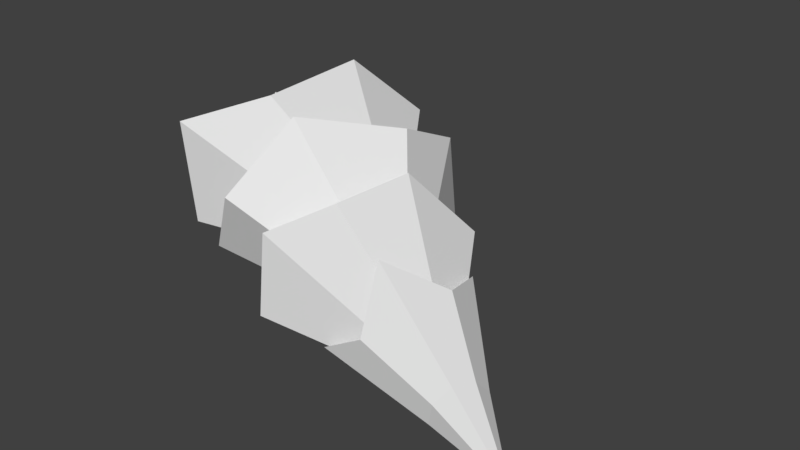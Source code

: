 # Source: 3a.blend  (saved by Blender 2.78.0; exported with 4.5.12 LTS)
import bpy
from mathutils import Matrix  # noqa: F401  (used for matrix-valued properties, if any)

bpy.ops.wm.read_factory_settings(use_empty=True)
scene = bpy.context.scene
scene.name = 'Scene'

# ---- collections
col_collection_1 = bpy.data.collections.new('Collection 1'); scene.collection.children.link(col_collection_1)

# ---- materials (node trees are filled in below, after node groups)
mat_pine_needle = bpy.data.materials.new('Pine Needle')
mat_pine_needle.alpha_threshold = 0.0
mat_pine_needle.use_transparent_shadow = False
mat_pine_needle.roughness = 0.5
mat_pine_bark = bpy.data.materials.new('Pine Bark')
mat_pine_bark.alpha_threshold = 0.0
mat_pine_bark.use_transparent_shadow = False
mat_pine_bark.roughness = 0.5
mat_pine_wood = bpy.data.materials.new('Pine Wood')
mat_pine_wood.alpha_threshold = 0.0
mat_pine_wood.use_transparent_shadow = False
mat_pine_wood.roughness = 0.5

# ---- material node trees

# ---- world
world_world = bpy.data.worlds.new('World'); scene.world = world_world
world_world.color = (0.05088, 0.05088, 0.05088)
world_world.use_sun_shadow = False
world_world.sun_shadow_jitter_overblur = 0.0
world_world.cycles.sampling_method = 'MANUAL'

# ---- meshes
me_pine_tree_crk_m_02 = bpy.data.meshes.new('Pine_Tree_crk_m_02')
me_pine_tree_crk_m_02.from_pydata([(0.332, 0.5448, -0.09417), (0.2985, 1.154, -0.06766), (0.1854, 1.154, 0.2805), (0.2056, 0.5449, 0.2948), (-0.2026, 0.5676, 0.2943), (-0.179, 1.202, 0.2794), (0.002354, 1.202, -0.2788), (0.001111, 0.5674, -0.3327), (1.379, 2.973, -0.4659), (3.243, 2.077, 0.9909), (3.387, 1.446, 0.4044), (2.314, 2.037, -1.186), (3.22, 0.5888, 0.367), (1.417, 0.4868, -1.693), (1.319, 0.0148, -0.173), (2.842, 0.006632, 0.9009), (2.473, 0.04053, 1.693), (-0.1313, 0.02264, 1.068), (0.2696, 0.5321, 2.458), (2.329, 0.6707, 2.279), (2.495, 1.528, 2.316), (-0.1707, 2.249, 2.296), (1.077, 2.736, 1.319), (2.873, 2.111, 1.783), (1.027, 0.3895, 2.665), (1.821, 1.711, 3.12), (2.143, 2.78, 1.843), (3.434, 2.503, 0.5429), (3.415, 0.1557, -0.8805), (1.966, -0.01989, 0.204), (1.687, 0.02756, 1.883), (3.244, 1.834, -0.8879), (5.086, 0.5595, 2.301), (5.045, 0.3402, 2.293), (4.948, 0.1913, 2.431), (4.853, 0.2001, 2.635), (4.814, 0.3614, 2.785), (4.855, 0.5807, 2.792), (4.952, 0.7296, 2.654), (5.048, 0.7208, 2.451), (2.706, 0.01824, 2.248), (2.811, 0.05419, 3.425), (2.694, 1.389, 3.165), (3.832, 2.075, 2.685), (4.06, 2.147, 1.267), (4.869, 1.097, 0.5595), (4.066, 0.05678, 0.3498), (3.846, -0.3273, 1.3), (6.262, 0.1097, 2.87), (6.163, -0.04396, 3.015), (6.064, -0.03322, 3.225), (6.021, 0.1356, 3.379), (6.061, 0.3637, 3.386), (6.159, 0.5174, 3.242), (6.259, 0.5066, 3.031), (6.302, 0.3378, 2.877), (4.869, -0.6076, 1.974), (5.159, -0.512, 3.113), (4.288, 0.1341, 3.519), (5.16, 0.7062, 3.676), (4.871, 1.59, 2.939), (5.841, 1.214, 2.435), (5.839, 0.01271, 1.871), (5.453, 0.848, 1.394), (7.026, 0.3485, 3.105), (6.957, 0.6134, 3.345), (8.192, -0.01111, 4.258), (6.962, -0.03557, 3.083), (6.649, -0.259, 3.637), (6.806, -0.2765, 3.308), (6.643, 0.3899, 3.899), (6.581, 0.03244, 3.889), (6.799, 0.6305, 3.674), (2.198, 1.073, 1.14), (0.2418, 1.492, 0.4448), (2.088, 1.092, 1.288), (2.208, 1.251, 1.114), (0.4068, 1.711, 0.2072), (0.5078, 1.511, -0.07806), (2.28, 1.106, 0.9061), (2.205, 0.8557, 0.9505), (0.4052, 1.168, -0.01681), (0.2408, 1.157, 0.3063), (2.086, 0.847, 1.186), (-0.3889, 2.022, -0.1971), (-0.2931, 1.783, 0.1562), (-0.05183, 1.8, -0.318), (-0.2237, -0.3903, 0.3076), (-0.3368, 0.4266, -0.09935), (-0.3619, -0.3903, -0.1179), (0.0, -0.3903, -0.3808), (0.3619, -0.3903, -0.1179), (0.2237, -0.3903, 0.3076)], [], [(0, 1, 2, 3), (4, 5, 6, 7), (3, 2, 5, 4), (7, 6, 1, 0), (8, 9, 10, 11), (11, 10, 12, 13), (14, 15, 16, 17), (18, 19, 20, 21), (22, 23, 9, 8), (13, 12, 15, 14), (17, 16, 19, 18), (21, 20, 23, 22), (20, 19, 24, 25), (9, 23, 26, 27), (15, 12, 28, 29), (19, 16, 30, 24), (23, 20, 25, 26), (10, 9, 27, 31), (12, 10, 31, 28), (16, 15, 29, 30), (28, 31, 32, 33), (30, 29, 34, 35), (25, 24, 36, 37), (27, 26, 38, 39), (29, 28, 33, 34), (24, 30, 35, 36), (26, 25, 37, 38), (31, 27, 39, 32), (36, 35, 40, 41), (38, 37, 42, 43), (32, 39, 44, 45), (33, 32, 45, 46), (35, 34, 47, 40), (37, 36, 41, 42), (39, 38, 43, 44), (34, 33, 46, 47), (47, 46, 48, 49), (41, 40, 50, 51), (43, 42, 52, 53), (45, 44, 54, 55), (46, 45, 55, 48), (40, 47, 49, 50), (42, 41, 51, 52), (44, 43, 53, 54), (50, 49, 56, 57), (52, 51, 58, 59), (54, 53, 60, 61), (49, 48, 62, 56), (51, 50, 57, 58), (53, 52, 59, 60), (55, 54, 61, 63), (48, 55, 63, 62), (64, 65, 66), (67, 64, 66), (68, 69, 66), (70, 71, 66), (65, 72, 66), (69, 67, 66), (71, 68, 66), (72, 70, 66), (60, 59, 70, 72), (58, 57, 68, 71), (56, 62, 67, 69), (61, 60, 72, 65), (59, 58, 71, 70), (57, 56, 69, 68), (62, 63, 64, 67), (63, 61, 65, 64), (11, 13, 73), (14, 17, 73), (18, 21, 73), (22, 8, 73), (13, 14, 73), (17, 18, 73), (21, 22, 73), (8, 11, 73), (74, 75, 76, 77), (78, 79, 80, 81), (82, 83, 75, 74), (77, 76, 79, 78), (81, 80, 83, 82), (74, 77, 84, 85), (77, 78, 86, 84), (84, 86, 85), (87, 4, 88, 89), (90, 7, 0, 91), (92, 3, 4, 87), (89, 88, 7, 90), (91, 0, 3, 92), (7, 88, 4), (85, 86, 78, 74), (2, 1, 81, 82), (82, 74, 2), (81, 1, 78), (78, 1, 2, 74), (1, 6, 5, 2), (87, 89, 90, 91, 92)])
me_pine_tree_crk_m_02.polygons.foreach_set('material_index', [1, 2, 1, 1, 0, 0, 0, 0, 0, 0, 0, 0, 0, 0, 0, 0, 0, 0, 0, 0, 0, 0, 0, 0, 0, 0, 0, 0, 0, 0, 0, 0, 0, 0, 0, 0, 0, 0, 0, 0, 0, 0, 0, 0, 0, 0, 0, 0, 0, 0, 0, 0, 0, 0, 0, 0, 0, 0, 0, 0, 0, 0, 0, 0, 0, 0, 0, 0, 0, 0, 0, 0, 0, 0, 0, 0, 1, 1, 1, 1, 1, 1, 1, 2, 1, 1, 1, 1, 1, 2, 2, 1, 1, 1, 2, 2, 1])
_uv = me_pine_tree_crk_m_02.uv_layers.new(name='UVMap')
_uv.uv.foreach_set('vector', [0.9647, 0.9059, 0.9645, 0.9236, 0.9507, 0.9237, 0.9509, 0.9062, 0.8238, 0.7725, 0.8217, 0.7947, 0.8012, 0.7935, 0.8007, 0.7711, 0.9509, 0.9062, 0.9507, 0.9237, 0.9371, 0.9253, 0.9371, 0.9073, 0.9788, 0.9058, 0.9784, 0.9251, 0.9645, 0.9236, 0.9647, 0.9059, 0.9581, 0.4899, 0.9512, 0.4573, 0.9653, 0.4439, 0.9915, 0.4604, 0.9915, 0.4604, 0.9653, 0.4439, 0.9654, 0.425, 0.9925, 0.4147, 0.9596, 0.3826, 0.952, 0.4113, 0.9324, 0.4104, 0.9143, 0.3826, 0.8834, 0.4135, 0.918, 0.4235, 0.9175, 0.4432, 0.8836, 0.4558, 0.9135, 0.4871, 0.9316, 0.4569, 0.9512, 0.4573, 0.9581, 0.4899, 0.9925, 0.4147, 0.9654, 0.425, 0.952, 0.4113, 0.9596, 0.3826, 0.9143, 0.3826, 0.9324, 0.4104, 0.918, 0.4235, 0.8834, 0.4135, 0.8836, 0.4558, 0.9175, 0.4432, 0.9316, 0.4569, 0.9135, 0.4871, 0.9063, 0.4206, 0.9062, 0.446, 0.8825, 0.4546, 0.8831, 0.4131, 0.9498, 0.4034, 0.9245, 0.4028, 0.9126, 0.3841, 0.9568, 0.3832, 0.9492, 0.4638, 0.967, 0.4466, 0.9914, 0.4525, 0.9538, 0.4855, 0.9062, 0.446, 0.9243, 0.4637, 0.9115, 0.4845, 0.8825, 0.4546, 0.9245, 0.4028, 0.9063, 0.4206, 0.8831, 0.4131, 0.9126, 0.3841, 0.9676, 0.4214, 0.9498, 0.4034, 0.9568, 0.3832, 0.9914, 0.4107, 0.967, 0.4466, 0.9676, 0.4214, 0.9914, 0.4107, 0.9914, 0.4525, 0.9243, 0.4637, 0.9492, 0.4638, 0.9538, 0.4855, 0.9115, 0.4845, 0.9931, 0.4176, 0.9931, 0.4574, 0.9508, 0.4413, 0.9502, 0.4301, 0.9156, 0.3847, 0.9566, 0.3843, 0.9421, 0.4224, 0.931, 0.4224, 0.8868, 0.4555, 0.8868, 0.4138, 0.9235, 0.4306, 0.924, 0.4417, 0.9613, 0.4854, 0.917, 0.485, 0.9322, 0.4489, 0.943, 0.4493, 0.9566, 0.3843, 0.9931, 0.4176, 0.9502, 0.4301, 0.9421, 0.4224, 0.8868, 0.4138, 0.9156, 0.3847, 0.931, 0.4224, 0.9235, 0.4306, 0.917, 0.485, 0.8868, 0.4555, 0.924, 0.4417, 0.9322, 0.4489, 0.9931, 0.4574, 0.9613, 0.4854, 0.943, 0.4493, 0.9508, 0.4413, 0.9206, 0.4437, 0.9317, 0.4549, 0.9165, 0.4861, 0.8873, 0.457, 0.9317, 0.4171, 0.9207, 0.428, 0.887, 0.4159, 0.9162, 0.3862, 0.9583, 0.4282, 0.9473, 0.4172, 0.958, 0.3862, 0.9872, 0.4159, 0.9585, 0.4438, 0.9583, 0.4282, 0.9872, 0.4159, 0.987, 0.4571, 0.9317, 0.4549, 0.9475, 0.455, 0.9577, 0.4861, 0.9165, 0.4861, 0.9207, 0.428, 0.9206, 0.4437, 0.8873, 0.457, 0.887, 0.4159, 0.9473, 0.4172, 0.9317, 0.4171, 0.9162, 0.3862, 0.958, 0.3862, 0.9475, 0.455, 0.9585, 0.4438, 0.987, 0.4571, 0.9577, 0.4861, 0.9588, 0.383, 0.9897, 0.4134, 0.9458, 0.4344, 0.9428, 0.4313, 0.8853, 0.4135, 0.9156, 0.3832, 0.9385, 0.4313, 0.9353, 0.4343, 0.9149, 0.4876, 0.8847, 0.4563, 0.9354, 0.4388, 0.9385, 0.4417, 0.9897, 0.4569, 0.9588, 0.4882, 0.9427, 0.4416, 0.9455, 0.4385, 0.9897, 0.4134, 0.9897, 0.4569, 0.9455, 0.4385, 0.9458, 0.4344, 0.9156, 0.3832, 0.9588, 0.383, 0.9428, 0.4313, 0.9385, 0.4313, 0.8847, 0.4563, 0.8853, 0.4135, 0.9353, 0.4343, 0.9354, 0.4388, 0.9588, 0.4882, 0.9149, 0.4876, 0.9385, 0.4417, 0.9427, 0.4416, 0.9431, 0.442, 0.9491, 0.4358, 0.9889, 0.4577, 0.9577, 0.4879, 0.9284, 0.4359, 0.9345, 0.442, 0.9147, 0.4877, 0.8843, 0.4574, 0.9347, 0.4214, 0.9286, 0.4273, 0.8838, 0.414, 0.9143, 0.3828, 0.9491, 0.4358, 0.949, 0.4273, 0.9895, 0.414, 0.9889, 0.4577, 0.9345, 0.442, 0.9431, 0.442, 0.9577, 0.4879, 0.9147, 0.4877, 0.9286, 0.4273, 0.9284, 0.4359, 0.8843, 0.4574, 0.8838, 0.414, 0.9431, 0.4214, 0.9347, 0.4214, 0.9143, 0.3828, 0.9583, 0.3828, 0.949, 0.4273, 0.9431, 0.4214, 0.9583, 0.3828, 0.9895, 0.414, 0.9393, 0.5781, 0.9268, 0.5773, 0.935, 0.5629, 0.9496, 0.5692, 0.9393, 0.5781, 0.935, 0.5629, 0.9417, 0.5453, 0.9506, 0.5559, 0.935, 0.5629, 0.9178, 0.5556, 0.9268, 0.5457, 0.935, 0.5629, 0.9268, 0.5773, 0.9189, 0.5682, 0.935, 0.5629, 0.9506, 0.5559, 0.9496, 0.5692, 0.935, 0.5629, 0.9268, 0.5457, 0.9417, 0.5453, 0.935, 0.5629, 0.9189, 0.5682, 0.9178, 0.5556, 0.935, 0.5629, 0.8844, 0.5809, 0.8848, 0.5354, 0.9178, 0.5556, 0.9189, 0.5682, 0.9177, 0.5056, 0.9602, 0.5079, 0.9417, 0.5453, 0.9268, 0.5457, 0.9888, 0.5382, 0.9888, 0.5803, 0.9496, 0.5692, 0.9506, 0.5559, 0.916, 0.6121, 0.8844, 0.5809, 0.9189, 0.5682, 0.9268, 0.5773, 0.8848, 0.5354, 0.9177, 0.5056, 0.9268, 0.5457, 0.9178, 0.5556, 0.9602, 0.5079, 0.9888, 0.5382, 0.9506, 0.5559, 0.9417, 0.5453, 0.9888, 0.5803, 0.9593, 0.6112, 0.9393, 0.5781, 0.9496, 0.5692, 0.9593, 0.6112, 0.916, 0.6121, 0.9268, 0.5773, 0.9393, 0.5781, 0.9866, 0.4149, 0.9865, 0.4534, 0.9399, 0.4357, 0.9587, 0.4813, 0.9193, 0.4821, 0.9399, 0.4357, 0.8915, 0.4555, 0.8915, 0.4169, 0.9399, 0.4357, 0.9194, 0.389, 0.9588, 0.3883, 0.9399, 0.4357, 0.9865, 0.4534, 0.9587, 0.4813, 0.9399, 0.4357, 0.9193, 0.4821, 0.8915, 0.4555, 0.9399, 0.4357, 0.8915, 0.4169, 0.9194, 0.389, 0.9399, 0.4357, 0.9588, 0.3883, 0.9866, 0.4149, 0.9399, 0.4357, 0.9371, 0.9253, 0.937, 0.9811, 0.9231, 0.9812, 0.9235, 0.9252, 0.9784, 0.9251, 0.978, 0.9818, 0.9644, 0.9818, 0.9645, 0.925, 0.9507, 0.9251, 0.9508, 0.9815, 0.937, 0.9811, 0.9371, 0.9253, 0.9235, 0.9252, 0.9231, 0.9812, 0.9093, 0.9814, 0.9098, 0.9249, 0.9645, 0.925, 0.9644, 0.9818, 0.9508, 0.9815, 0.9507, 0.9251, 0.8935, 0.8936, 0.9, 0.8937, 0.9001, 0.9101, 0.8942, 0.9049, 0.9, 0.8937, 0.9065, 0.8936, 0.9056, 0.9049, 0.9001, 0.9101, 0.8119, 0.8537, 0.8027, 0.8422, 0.8213, 0.8416, 0.9372, 0.8912, 0.9371, 0.9073, 0.9233, 0.9031, 0.9232, 0.891, 0.9786, 0.8905, 0.9788, 0.9058, 0.9647, 0.9059, 0.9649, 0.89, 0.9512, 0.8906, 0.9509, 0.9062, 0.9371, 0.9073, 0.9372, 0.8912, 0.9232, 0.891, 0.9233, 0.9031, 0.9098, 0.9055, 0.9093, 0.8902, 0.9649, 0.89, 0.9647, 0.9059, 0.9509, 0.9062, 0.9512, 0.8906, 0.8007, 0.7711, 0.8128, 0.7618, 0.8238, 0.7725, 0.8213, 0.8416, 0.8027, 0.8422, 0.8007, 0.8201, 0.8213, 0.8194, 0.8998, 0.9159, 0.9062, 0.9148, 0.9063, 0.9169, 0.8998, 0.917, 0.8998, 0.917, 0.8935, 0.9186, 0.8998, 0.9159, 0.9063, 0.9169, 0.9062, 0.9148, 0.9126, 0.9186, 0.8007, 0.8201, 0.8042, 0.806, 0.8171, 0.8068, 0.8213, 0.8194, 0.8042, 0.806, 0.8012, 0.7935, 0.8217, 0.7947, 0.8171, 0.8068, 0.9372, 0.8912, 0.9232, 0.891, 0.9786, 0.8905, 0.9649, 0.89, 0.9512, 0.8906])
me_pine_tree_crk_m_02.materials.append(mat_pine_needle)
me_pine_tree_crk_m_02.materials.append(mat_pine_bark)
me_pine_tree_crk_m_02.materials.append(mat_pine_wood)
me_pine_tree_crk_m_02.use_remesh_preserve_volume = False
me_pine_tree_crk_m_02.use_remesh_preserve_attributes = False
me_pine_tree_crk_m_02.use_mirror_vertex_groups = False
me_pine_tree_crk_m_02.update()
me_pine_tree_crk_m_02.normals_split_custom_set([tuple(v) for v in zip(*[iter([0.9503, 0.03879, 0.3088, 0.9503, 0.03879, 0.3088, 0.9503, 0.03879, 0.3088, 0.9503, 0.03879, 0.3088, -0.9507, 0.02807, -0.3089, -0.9507, 0.02807, -0.3089, -0.9507, 0.02807, -0.3089, -0.9507, 0.02807, -0.3089, -8.123e-05, 0.02347, 0.9997, -8.123e-05, 0.02347, 0.9997, -8.123e-05, 0.02347, 0.9997, -8.123e-05, 0.02347, 0.9997, 0.5864, 0.06737, -0.8072, 0.5864, 0.06737, -0.8072, 0.5864, 0.06737, -0.8072, 0.5864, 0.06737, -0.8072, 0.6561, 0.6956, -0.2927, 0.6561, 0.6956, -0.2927, 0.6561, 0.6956, -0.2927, 0.6561, 0.6956, -0.2927, 0.7579, -0.1936, -0.623, 0.7579, -0.1936, -0.623, 0.7579, -0.1936, -0.623, 0.7579, -0.1936, -0.623, -0.004455, -0.9999, 0.01654, -0.004455, -0.9999, 0.01654, -0.004455, -0.9999, 0.01654, -0.004455, -0.9999, 0.01654, 0.03988, 0.05296, 0.9978, 0.03988, 0.05296, 0.9978, 0.03988, 0.05296, 0.9978, 0.03988, 0.05296, 0.9978, 0.3089, 0.9384, 0.1547, 0.3089, 0.9384, 0.1547, 0.3089, 0.9384, 0.1547, 0.3089, 0.9384, 0.1547, 0.3615, -0.861, -0.3578, 0.3615, -0.861, -0.3578, 0.3615, -0.861, -0.3578, 0.3615, -0.861, -0.3578, -0.01899, -0.8651, 0.5012, -0.01899, -0.8651, 0.5012, -0.01899, -0.8651, 0.5012, -0.01899, -0.8651, 0.5012, 0.1461, 0.7263, 0.6717, 0.1461, 0.7263, 0.6717, 0.1461, 0.7263, 0.6717, 0.1461, 0.7263, 0.6717, -0.4886, 0.3912, -0.7799, -0.4886, 0.3912, -0.7799, -0.4886, 0.3912, -0.7799, -0.4886, 0.3912, -0.7799, -0.7055, -0.5185, -0.4831, -0.7055, -0.5185, -0.4831, -0.7055, -0.5185, -0.4831, -0.7055, -0.5185, -0.4831, -0.4292, 0.901, -0.06273, -0.4292, 0.901, -0.06273, -0.4292, 0.901, -0.06273, -0.4292, 0.901, -0.06273, -0.2809, 0.6909, -0.6661, -0.2809, 0.6909, -0.6661, -0.2809, 0.6909, -0.6661, -0.2809, 0.6909, -0.6661, -0.6467, -0.4222, -0.6353, -0.6467, -0.4222, -0.6353, -0.6467, -0.4222, -0.6353, -0.6467, -0.4222, -0.6353, -0.9989, 0.04568, -0.00627, -0.9989, 0.04568, -0.00627, -0.9989, 0.04568, -0.00627, -0.9989, 0.04568, -0.00627, -0.9998, -0.001672, -0.02033, -0.9998, -0.001672, -0.02033, -0.9998, -0.001672, -0.02033, -0.9998, -0.001672, -0.02033, -0.0127, 0.9993, -0.03622, -0.0127, 0.9993, -0.03622, -0.0127, 0.9993, -0.03622, -0.0127, 0.9993, -0.03622, 0.8805, 0.06036, -0.4702, 0.8805, 0.06036, -0.4702, 0.8805, 0.06036, -0.4702, 0.8805, 0.06036, -0.4702, 0.04366, -0.9983, 0.0385, 0.04366, -0.9983, 0.0385, 0.04366, -0.9983, 0.0385, 0.04366, -0.9983, 0.0385, -0.0181, -0.2788, 0.9602, -0.0181, -0.2788, 0.9602, -0.0181, -0.2788, 0.9602, -0.0181, -0.2788, 0.9602, 0.5047, 0.8046, 0.313, 0.5047, 0.8046, 0.313, 0.5047, 0.8046, 0.313, 0.5047, 0.8046, 0.313, 0.1576, -0.9855, -0.06234, 0.1576, -0.9855, -0.06234, 0.1576, -0.9855, -0.06234, 0.1576, -0.9855, -0.06234, -0.04012, -0.8837, 0.4664, -0.04012, -0.8837, 0.4664, -0.04012, -0.8837, 0.4664, -0.04012, -0.8837, 0.4664, 0.3109, 0.6732, 0.6709, 0.3109, 0.6732, 0.6709, 0.3109, 0.6732, 0.6709, 0.3109, 0.6732, 0.6709, 0.8443, 0.4367, -0.3106, 0.8443, 0.4367, -0.3106, 0.8443, 0.4367, -0.3106, 0.8443, 0.4367, -0.3106, -0.1243, 0.9824, -0.1398, -0.1243, 0.9824, -0.1398, -0.1243, 0.9824, -0.1398, -0.1243, 0.9824, -0.1398, -0.285, -0.2615, -0.9222, -0.285, -0.2615, -0.9222, -0.285, -0.2615, -0.9222, -0.285, -0.2615, -0.9222, -0.8294, -0.5577, -0.03221, -0.8294, -0.5577, -0.03221, -0.8294, -0.5577, -0.03221, -0.8294, -0.5577, -0.03221, -0.8157, 0.4952, 0.299, -0.8157, 0.4952, 0.299, -0.8157, 0.4952, 0.299, -0.8157, 0.4952, 0.299, -0.04493, 0.9402, -0.3376, -0.04493, 0.9402, -0.3376, -0.04493, 0.9402, -0.3376, -0.04493, 0.9402, -0.3376, -0.252, -0.167, -0.9532, -0.252, -0.167, -0.9532, -0.252, -0.167, -0.9532, -0.252, -0.167, -0.9532, -0.7475, -0.6411, -0.1738, -0.7475, -0.6411, -0.1738, -0.7475, -0.6411, -0.1738, -0.7475, -0.6411, -0.1738, -0.5999, 0.7736, 0.2042, -0.5999, 0.7736, 0.2042, -0.5999, 0.7736, 0.2042, -0.5999, 0.7736, 0.2042, 0.3671, -0.8727, -0.3219, 0.3671, -0.8727, -0.3219, 0.3671, -0.8727, -0.3219, 0.3671, -0.8727, -0.3219, -0.01716, -0.9881, 0.1528, -0.01716, -0.9881, 0.1528, -0.01716, -0.9881, 0.1528, -0.01716, -0.9881, 0.1528, 0.1043, 0.4903, 0.8653, 0.1043, 0.4903, 0.8653, 0.1043, 0.4903, 0.8653, 0.1043, 0.4903, 0.8653, 0.708, 0.6642, -0.2398, 0.708, 0.6642, -0.2398, 0.708, 0.6642, -0.2398, 0.708, 0.6642, -0.2398, 0.7148, -0.3741, -0.5908, 0.7148, -0.3741, -0.5908, 0.7148, -0.3741, -0.5908, 0.7148, -0.3741, -0.5908, -0.06767, -0.9717, 0.2264, -0.06767, -0.9717, 0.2264, -0.06767, -0.9717, 0.2264, -0.06767, -0.9717, 0.2264, -0.003266, 0.1601, 0.9871, -0.003266, 0.1601, 0.9871, -0.003266, 0.1601, 0.9871, -0.003266, 0.1601, 0.9871, 0.5238, 0.8408, 0.1367, 0.5238, 0.8408, 0.1367, 0.5238, 0.8408, 0.1367, 0.5238, 0.8408, 0.1367, -0.4234, 0.9059, -0.01171, -0.4234, 0.9059, -0.01171, -0.4234, 0.9059, -0.01171, -0.4234, 0.9059, -0.01171, -0.1119, 0.32, -0.9408, -0.1119, 0.32, -0.9408, -0.1119, 0.32, -0.9408, -0.1119, 0.32, -0.9408, -0.542, -0.7299, -0.4165, -0.542, -0.7299, -0.4165, -0.542, -0.7299, -0.4165, -0.542, -0.7299, -0.4165, -0.5456, 0.815, 0.1953, -0.5456, 0.815, 0.1953, -0.5456, 0.815, 0.1953, -0.5456, 0.815, 0.1953, -0.09747, 0.487, -0.868, -0.09747, 0.487, -0.868, -0.09747, 0.487, -0.868, -0.09747, 0.487, -0.868, -0.4058, -0.6339, -0.6584, -0.4058, -0.6339, -0.6584, -0.4058, -0.6339, -0.6584, -0.4058, -0.6339, -0.6584, -0.8842, -0.2742, 0.3782, -0.8842, -0.2742, 0.3782, -0.8842, -0.2742, 0.3782, -0.8842, -0.2742, 0.3782, -0.8923, -0.09489, 0.4414, -0.8923, -0.09489, 0.4414, -0.8923, -0.09489, 0.4414, -0.8923, -0.09489, 0.4414, 0.6501, 0.5957, -0.4717, 0.6501, 0.5957, -0.4717, 0.6501, 0.5957, -0.4717, 0.69, -0.07198, -0.7203, 0.69, -0.07198, -0.7203, 0.69, -0.07198, -0.7203, 0.1154, -0.9875, 0.1076, 0.1154, -0.9875, 0.1076, 0.1154, -0.9875, 0.1076, -0.2233, 0.009744, 0.9747, -0.2233, 0.009744, 0.9747, -0.2233, 0.009744, 0.9747, 0.3693, 0.9202, 0.1301, 0.3693, 0.9202, 0.1301, 0.3693, 0.9202, 0.1301, 0.468, -0.7458, -0.474, 0.468, -0.7458, -0.474, 0.468, -0.7458, -0.474, -0.1838, -0.6661, 0.7229, -0.1838, -0.6661, 0.7229, -0.1838, -0.6661, 0.7229, 0.006582, 0.6808, 0.7324, 0.006582, 0.6808, 0.7324, 0.006582, 0.6808, 0.7324, 0.03099, 0.6521, 0.7575, 0.03099, 0.6521, 0.7575, 0.03099, 0.6521, 0.7575, 0.03099, 0.6521, 0.7575, -0.1472, -0.6624, 0.7346, -0.1472, -0.6624, 0.7346, -0.1472, -0.6624, 0.7346, -0.1472, -0.6624, 0.7346, 0.4521, -0.7651, -0.4585, 0.4521, -0.7651, -0.4585, 0.4521, -0.7651, -0.4585, 0.4521, -0.7651, -0.4585, 0.4023, 0.908, 0.1167, 0.4023, 0.908, 0.1167, 0.4023, 0.908, 0.1167, 0.4023, 0.908, 0.1167, -0.1573, -0.02024, 0.9873, -0.1573, -0.02024, 0.9873, -0.1573, -0.02024, 0.9873, -0.1573, -0.02024, 0.9873, 0.1339, -0.9889, 0.06408, 0.1339, -0.9889, 0.06408, 0.1339, -0.9889, 0.06408, 0.1339, -0.9889, 0.06408, 0.7277, -0.0626, -0.683, 0.7277, -0.0626, -0.683, 0.7277, -0.0626, -0.683, 0.7277, -0.0626, -0.683, 0.6786, 0.5778, -0.4535, 0.6786, 0.5778, -0.4535, 0.6786, 0.5778, -0.4535, 0.6786, 0.5778, -0.4535, -0.8763, 0.4589, 0.1464, -0.8763, 0.4589, 0.1464, -0.8763, 0.4589, 0.1464, -0.3607, 0.8293, -0.4268, -0.3607, 0.8293, -0.4268, -0.3607, 0.8293, -0.4268, -0.5109, -0.21, -0.8336, -0.5109, -0.21, -0.8336, -0.5109, -0.21, -0.8336, -0.8212, -0.5307, -0.2097, -0.8212, -0.5307, -0.2097, -0.8212, -0.5307, -0.2097, -0.8299, 0.5458, 0.1157, -0.8299, 0.5458, 0.1157, -0.8299, 0.5458, 0.1157, -0.3961, 0.8931, -0.213, -0.3961, 0.8931, -0.213, -0.3961, 0.8931, -0.213, -0.5267, -0.2681, -0.8067, -0.5267, -0.2681, -0.8067, -0.5267, -0.2681, -0.8067, -0.7776, -0.566, -0.2736, -0.7776, -0.566, -0.2736, -0.7776, -0.566, -0.2736, -0.1193, 0.7697, 0.6271, -0.1193, 0.7697, 0.6271, -0.1193, 0.7697, 0.6271, -0.1193, 0.7697, 0.6271, 0.4166, -0.2793, -0.8651, 0.4166, -0.2793, -0.8651, 0.4166, -0.2793, -0.8651, 0.4166, -0.2793, -0.8651, -0.4506, -0.3392, 0.8258, -0.4506, -0.3392, 0.8258, -0.4506, -0.3392, 0.8258, -0.4506, -0.3392, 0.8258, 0.417, 0.8066, -0.4189, 0.417, 0.8066, -0.4189, 0.417, 0.8066, -0.4189, 0.417, 0.8066, -0.4189, -0.1197, -0.9881, -0.0966, -0.1197, -0.9881, -0.0966, -0.1197, -0.9881, -0.0966, -0.1197, -0.9881, -0.0966, 0.03589, 0.7878, 0.6149, 0.03589, 0.7878, 0.6149, 0.03589, 0.7878, 0.6149, 0.03589, 0.7878, 0.6149, 0.5019, 0.8109, -0.301, 0.5019, 0.8109, -0.301, 0.5019, 0.8109, -0.301, 0.5019, 0.8109, -0.301, -0.5989, -0.7292, -0.3311, -0.5989, -0.7292, -0.3311, -0.5989, -0.7292, -0.3311, -0.9498, 0.02381, 0.3119, -0.9498, 0.02381, 0.3119, -0.9498, 0.02381, 0.3119, -0.9498, 0.02381, 0.3119, 0.5867, 0.03965, -0.8088, 0.5867, 0.03965, -0.8088, 0.5867, 0.03965, -0.8088, 0.5867, 0.03965, -0.8088, -0.0002804, 0.0138, 0.9999, -0.0002804, 0.0138, 0.9999, -0.0002804, 0.0138, 0.9999, -0.0002804, 0.0138, 0.9999, -0.5832, 0.03912, -0.8114, -0.5832, 0.03912, -0.8114, -0.5832, 0.03912, -0.8114, -0.5832, 0.03912, -0.8114, 0.9508, 0.02261, 0.3089, 0.9508, 0.02261, 0.3089, 0.9508, 0.02261, 0.3089, 0.9508, 0.02261, 0.3089, -0.468, 0.8705, -0.1522, -0.468, 0.8705, -0.1522, -0.468, 0.8705, -0.1522, -0.3708, -0.902, -0.2213, -0.3708, -0.902, -0.2213, -0.3708, -0.902, -0.2213, -0.3708, -0.902, -0.2213, 0.09581, -0.9951, 0.02252, 0.09581, -0.9951, 0.02252, 0.09581, -0.9951, 0.02252, 0.09581, -0.9951, 0.02252, -0.3806, -0.3519, 0.8552, -0.3806, -0.3519, 0.8552, -0.3806, -0.3519, 0.8552, 0.4439, -0.2848, -0.8496, 0.4439, -0.2848, -0.8496, 0.4439, -0.2848, -0.8496, -0.8429, 0.4013, -0.3583, -0.8429, 0.4013, -0.3583, -0.8429, 0.4013, -0.3583, -0.8429, 0.4013, -0.3583, 0.1305, 0.9906, 0.04195, 0.1305, 0.9906, 0.04195, 0.1305, 0.9906, 0.04195, 0.1305, 0.9906, 0.04195, 0.0, -1.0, 0.0, 0.0, -1.0, 0.0, 0.0, -1.0, 0.0, 0.0, -1.0, 0.0, 0.0, -1.0, 0.0])] * 3)])

# ---- objects
ob_pine_tree_crk_m_02 = bpy.data.objects.new('Pine_Tree_crk_m_02', me_pine_tree_crk_m_02)

# ---- transforms, parenting, visibility, modifiers, constraints
ob_pine_tree_crk_m_02.location = (0.0, 0.0, 0.0)
ob_pine_tree_crk_m_02.rotation_euler = (1.571, -0.0, 0.0)
ob_pine_tree_crk_m_02.lineart.crease_threshold = 0.0

# ---- collection membership
col_collection_1.objects.link(ob_pine_tree_crk_m_02)

# ---- scene / render settings (as saved in the file)
scene.frame_start = 1; scene.frame_end = 250; scene.frame_set(1)
scene.render.engine = 'BLENDER_EEVEE_NEXT'
scene.render.resolution_percentage = 50
scene.render.dither_intensity = 0.0
scene.cycles.use_denoising = False
scene.cycles.samples = 128
scene.cycles.sampling_pattern = 'TABULATED_SOBOL'
scene.cycles.light_sampling_threshold = 0.0
scene.cycles.use_adaptive_sampling = False
scene.cycles.use_light_tree = False
scene.cycles.blur_glossy = 0.0
scene.cycles.sample_clamp_indirect = 0.0
scene.view_settings.view_transform = 'Standard'
bpy.context.view_layer.update()

# ---- added for rendering (the .blend has no active camera and no usable light): camera, sun
cam_auto = bpy.data.cameras.new('AutoCamera')
cam_auto.lens = 50.0
cam_auto.sensor_width = 36.0
cam_auto.clip_end = 1000.0
ob_auto_camera = bpy.data.objects.new('AutoCamera', cam_auto)
scene.collection.objects.link(ob_auto_camera)
ob_auto_camera.location = (14.1152, -13.5388, 9.35392)
ob_auto_camera.rotation_euler = (1.09748, -7.21219e-08, 0.694738)
scene.camera = ob_auto_camera
light_auto_sun = bpy.data.lights.new('AutoSun', 'SUN')
light_auto_sun.energy = 3.0
light_auto_sun.angle = 0.0523599
ob_auto_sun = bpy.data.objects.new('AutoSun', light_auto_sun)
scene.collection.objects.link(ob_auto_sun)
ob_auto_sun.rotation_euler = (0.872665, 0.174533, 0.523599)
bpy.context.view_layer.update()
